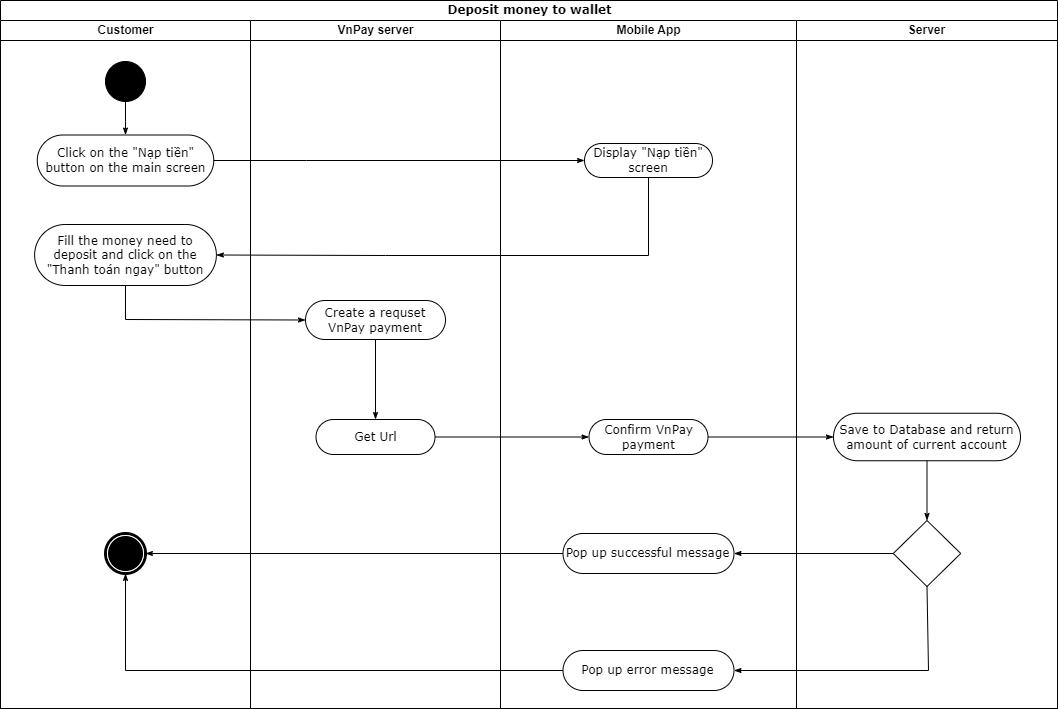

The diagram above was exported from draw.io. Its source (the exported page's mxGraphModel, read from the mxfile embedded in the PNG):
<mxGraphModel dx="3543" dy="824" grid="0" gridSize="10" guides="1" tooltips="1" connect="1" arrows="1" fold="1" page="1" pageScale="1" pageWidth="850" pageHeight="1100" background="none" math="0" shadow="0">
  <root>
    <mxCell id="0" />
    <mxCell id="1" parent="0" />
    <mxCell id="o-VVAorVmcYlAjQIMGUe-7" value="Deposit money to wallet" style="swimlane;html=1;childLayout=stackLayout;startSize=20;rounded=0;shadow=0;comic=0;labelBackgroundColor=none;strokeWidth=1;fontFamily=Verdana;fontSize=12;align=center;" vertex="1" parent="1">
      <mxGeometry x="-1637" y="149" width="1057" height="708" as="geometry" />
    </mxCell>
    <mxCell id="o-VVAorVmcYlAjQIMGUe-8" value="Customer" style="swimlane;html=1;startSize=20;" vertex="1" parent="o-VVAorVmcYlAjQIMGUe-7">
      <mxGeometry y="20" width="250" height="688" as="geometry" />
    </mxCell>
    <mxCell id="o-VVAorVmcYlAjQIMGUe-9" value="Fill the money need to deposit and click on the &quot;Thanh toán ngay&quot; button" style="rounded=1;whiteSpace=wrap;html=1;shadow=0;comic=0;labelBackgroundColor=none;strokeWidth=1;fontFamily=Verdana;fontSize=12;align=center;arcSize=50;" vertex="1" parent="o-VVAorVmcYlAjQIMGUe-8">
      <mxGeometry x="34.129999999999995" y="204" width="181.75" height="61" as="geometry" />
    </mxCell>
    <mxCell id="o-VVAorVmcYlAjQIMGUe-11" value="" style="ellipse;whiteSpace=wrap;html=1;rounded=0;shadow=0;comic=0;labelBackgroundColor=none;strokeWidth=1;fillColor=#000000;fontFamily=Verdana;fontSize=12;align=center;" vertex="1" parent="o-VVAorVmcYlAjQIMGUe-8">
      <mxGeometry x="105" y="41" width="40" height="40" as="geometry" />
    </mxCell>
    <mxCell id="o-VVAorVmcYlAjQIMGUe-12" value="Click on the &quot;Nạp tiền&quot; button on the main screen" style="rounded=1;whiteSpace=wrap;html=1;shadow=0;comic=0;labelBackgroundColor=none;strokeWidth=1;fontFamily=Verdana;fontSize=12;align=center;arcSize=50;" vertex="1" parent="o-VVAorVmcYlAjQIMGUe-8">
      <mxGeometry x="36.75" y="114.5" width="176.5" height="51" as="geometry" />
    </mxCell>
    <mxCell id="o-VVAorVmcYlAjQIMGUe-13" style="edgeStyle=orthogonalEdgeStyle;rounded=0;html=1;labelBackgroundColor=none;startArrow=none;startFill=0;startSize=5;endArrow=classicThin;endFill=1;endSize=5;jettySize=auto;orthogonalLoop=1;strokeWidth=1;fontFamily=Verdana;fontSize=12" edge="1" parent="o-VVAorVmcYlAjQIMGUe-8" source="o-VVAorVmcYlAjQIMGUe-11" target="o-VVAorVmcYlAjQIMGUe-12">
      <mxGeometry relative="1" as="geometry" />
    </mxCell>
    <mxCell id="o-VVAorVmcYlAjQIMGUe-15" value="" style="shape=mxgraph.bpmn.shape;html=1;verticalLabelPosition=bottom;labelBackgroundColor=#ffffff;verticalAlign=top;perimeter=ellipsePerimeter;outline=end;symbol=terminate;rounded=0;shadow=0;comic=0;strokeWidth=1;fontFamily=Verdana;fontSize=12;align=center;" vertex="1" parent="o-VVAorVmcYlAjQIMGUe-8">
      <mxGeometry x="105.01" y="513" width="40" height="40" as="geometry" />
    </mxCell>
    <mxCell id="o-VVAorVmcYlAjQIMGUe-16" value="VnPay server" style="swimlane;html=1;startSize=20;" vertex="1" parent="o-VVAorVmcYlAjQIMGUe-7">
      <mxGeometry x="250" y="20" width="250" height="688" as="geometry" />
    </mxCell>
    <mxCell id="o-VVAorVmcYlAjQIMGUe-17" value="Create a requset VnPay payment" style="rounded=1;whiteSpace=wrap;html=1;shadow=0;comic=0;labelBackgroundColor=none;strokeWidth=1;fontFamily=Verdana;fontSize=12;align=center;arcSize=50;" vertex="1" parent="o-VVAorVmcYlAjQIMGUe-16">
      <mxGeometry x="55" y="280" width="140" height="39" as="geometry" />
    </mxCell>
    <mxCell id="o-VVAorVmcYlAjQIMGUe-14" value="Get Url" style="rounded=1;whiteSpace=wrap;html=1;shadow=0;comic=0;labelBackgroundColor=none;strokeWidth=1;fontFamily=Verdana;fontSize=12;align=center;arcSize=50;" vertex="1" parent="o-VVAorVmcYlAjQIMGUe-16">
      <mxGeometry x="65.5" y="399" width="119" height="35" as="geometry" />
    </mxCell>
    <mxCell id="o-VVAorVmcYlAjQIMGUe-28" style="edgeStyle=none;rounded=0;html=1;labelBackgroundColor=none;startArrow=none;startFill=0;startSize=5;endArrow=classicThin;endFill=1;endSize=5;jettySize=auto;orthogonalLoop=1;strokeWidth=1;fontFamily=Verdana;fontSize=12;entryX=0.5;entryY=0;entryDx=0;entryDy=0;" edge="1" parent="o-VVAorVmcYlAjQIMGUe-16" source="o-VVAorVmcYlAjQIMGUe-17" target="o-VVAorVmcYlAjQIMGUe-14">
      <mxGeometry relative="1" as="geometry">
        <mxPoint x="157.72036474164133" y="510" as="targetPoint" />
        <Array as="points" />
      </mxGeometry>
    </mxCell>
    <mxCell id="o-VVAorVmcYlAjQIMGUe-23" style="edgeStyle=orthogonalEdgeStyle;rounded=0;html=1;labelBackgroundColor=none;startArrow=none;startFill=0;startSize=5;endArrow=classicThin;endFill=1;endSize=5;jettySize=auto;orthogonalLoop=1;strokeWidth=1;fontFamily=Verdana;fontSize=12;exitX=1;exitY=0.5;exitDx=0;exitDy=0;entryX=0;entryY=0.5;entryDx=0;entryDy=0;" edge="1" parent="o-VVAorVmcYlAjQIMGUe-7" source="o-VVAorVmcYlAjQIMGUe-12" target="o-VVAorVmcYlAjQIMGUe-19">
      <mxGeometry relative="1" as="geometry">
        <Array as="points">
          <mxPoint x="306" y="160" />
          <mxPoint x="306" y="160" />
        </Array>
        <mxPoint x="388" y="160" as="targetPoint" />
      </mxGeometry>
    </mxCell>
    <mxCell id="o-VVAorVmcYlAjQIMGUe-24" style="edgeStyle=orthogonalEdgeStyle;rounded=0;html=1;exitX=0.5;exitY=1;labelBackgroundColor=none;startArrow=none;startFill=0;startSize=5;endArrow=classicThin;endFill=1;endSize=5;jettySize=auto;orthogonalLoop=1;strokeWidth=1;fontFamily=Verdana;fontSize=12;exitDx=0;exitDy=0;entryX=1;entryY=0.5;entryDx=0;entryDy=0;" edge="1" parent="o-VVAorVmcYlAjQIMGUe-7" source="o-VVAorVmcYlAjQIMGUe-19" target="o-VVAorVmcYlAjQIMGUe-9">
      <mxGeometry relative="1" as="geometry">
        <Array as="points">
          <mxPoint x="385" y="255" />
          <mxPoint x="263" y="255" />
        </Array>
        <mxPoint x="316.75" y="190" as="sourcePoint" />
        <mxPoint x="233" y="257" as="targetPoint" />
      </mxGeometry>
    </mxCell>
    <mxCell id="o-VVAorVmcYlAjQIMGUe-29" style="edgeStyle=none;rounded=0;html=1;labelBackgroundColor=none;startArrow=none;startFill=0;startSize=5;endArrow=classicThin;endFill=1;endSize=5;jettySize=auto;orthogonalLoop=1;strokeWidth=1;fontFamily=Verdana;fontSize=12;exitX=1;exitY=0.5;exitDx=0;exitDy=0;entryX=0;entryY=0.5;entryDx=0;entryDy=0;" edge="1" parent="o-VVAorVmcYlAjQIMGUe-7" source="o-VVAorVmcYlAjQIMGUe-14" target="o-VVAorVmcYlAjQIMGUe-10">
      <mxGeometry relative="1" as="geometry">
        <mxPoint x="414.6428571428571" y="570" as="sourcePoint" />
        <mxPoint x="400" y="610" as="targetPoint" />
        <Array as="points" />
      </mxGeometry>
    </mxCell>
    <mxCell id="o-VVAorVmcYlAjQIMGUe-31" style="edgeStyle=none;rounded=0;html=1;labelBackgroundColor=none;startArrow=none;startFill=0;startSize=5;endArrow=classicThin;endFill=1;endSize=5;jettySize=auto;orthogonalLoop=1;strokeWidth=1;fontFamily=Verdana;fontSize=12;exitX=0;exitY=0.5;exitDx=0;exitDy=0;" edge="1" parent="o-VVAorVmcYlAjQIMGUe-7" source="o-VVAorVmcYlAjQIMGUe-22" target="o-VVAorVmcYlAjQIMGUe-15">
      <mxGeometry relative="1" as="geometry">
        <mxPoint x="303.0000000000002" y="559.9999999999998" as="sourcePoint" />
      </mxGeometry>
    </mxCell>
    <mxCell id="o-VVAorVmcYlAjQIMGUe-21" value="Mobile App" style="swimlane;html=1;startSize=20;" vertex="1" parent="o-VVAorVmcYlAjQIMGUe-7">
      <mxGeometry x="500" y="20" width="296" height="688" as="geometry" />
    </mxCell>
    <mxCell id="o-VVAorVmcYlAjQIMGUe-22" value="Pop up successful message" style="rounded=1;whiteSpace=wrap;html=1;shadow=0;comic=0;labelBackgroundColor=none;strokeWidth=1;fontFamily=Verdana;fontSize=12;align=center;arcSize=50;" vertex="1" parent="o-VVAorVmcYlAjQIMGUe-21">
      <mxGeometry x="62.5" y="513" width="171" height="40" as="geometry" />
    </mxCell>
    <mxCell id="o-VVAorVmcYlAjQIMGUe-19" value="Display &quot;Nạp tiền&quot; screen" style="rounded=1;whiteSpace=wrap;html=1;shadow=0;comic=0;labelBackgroundColor=none;strokeWidth=1;fontFamily=Verdana;fontSize=12;align=center;arcSize=50;" vertex="1" parent="o-VVAorVmcYlAjQIMGUe-21">
      <mxGeometry x="84" y="123" width="128" height="34" as="geometry" />
    </mxCell>
    <mxCell id="o-VVAorVmcYlAjQIMGUe-10" value="Confirm VnPay payment" style="rounded=1;whiteSpace=wrap;html=1;shadow=0;comic=0;labelBackgroundColor=none;strokeWidth=1;fontFamily=Verdana;fontSize=12;align=center;arcSize=50;" vertex="1" parent="o-VVAorVmcYlAjQIMGUe-21">
      <mxGeometry x="88.5" y="399" width="119" height="35" as="geometry" />
    </mxCell>
    <mxCell id="o-VVAorVmcYlAjQIMGUe-39" value="Pop up error message" style="rounded=1;whiteSpace=wrap;html=1;shadow=0;comic=0;labelBackgroundColor=none;strokeWidth=1;fontFamily=Verdana;fontSize=12;align=center;arcSize=50;" vertex="1" parent="o-VVAorVmcYlAjQIMGUe-21">
      <mxGeometry x="62.5" y="630" width="171" height="40" as="geometry" />
    </mxCell>
    <mxCell id="o-VVAorVmcYlAjQIMGUe-32" value="Server" style="swimlane;whiteSpace=wrap;html=1;startSize=20;" vertex="1" parent="o-VVAorVmcYlAjQIMGUe-7">
      <mxGeometry x="796" y="20" width="261" height="688" as="geometry" />
    </mxCell>
    <mxCell id="o-VVAorVmcYlAjQIMGUe-35" value="Save to Database and return amount of current account" style="rounded=1;whiteSpace=wrap;html=1;shadow=0;comic=0;labelBackgroundColor=none;strokeWidth=1;fontFamily=Verdana;fontSize=12;align=center;arcSize=50;" vertex="1" parent="o-VVAorVmcYlAjQIMGUe-32">
      <mxGeometry x="37" y="392.75" width="187" height="47.5" as="geometry" />
    </mxCell>
    <mxCell id="o-VVAorVmcYlAjQIMGUe-37" value="" style="rhombus;whiteSpace=wrap;html=1;" vertex="1" parent="o-VVAorVmcYlAjQIMGUe-32">
      <mxGeometry x="96.75" y="500" width="67.5" height="66" as="geometry" />
    </mxCell>
    <mxCell id="o-VVAorVmcYlAjQIMGUe-38" style="edgeStyle=none;rounded=0;html=1;labelBackgroundColor=none;startArrow=none;startFill=0;startSize=5;endArrow=classicThin;endFill=1;endSize=5;jettySize=auto;orthogonalLoop=1;strokeWidth=1;fontFamily=Verdana;fontSize=12;exitX=0.5;exitY=1;exitDx=0;exitDy=0;entryX=0.5;entryY=0;entryDx=0;entryDy=0;" edge="1" parent="o-VVAorVmcYlAjQIMGUe-32" source="o-VVAorVmcYlAjQIMGUe-35" target="o-VVAorVmcYlAjQIMGUe-37">
      <mxGeometry relative="1" as="geometry">
        <mxPoint x="-161" y="496" as="sourcePoint" />
        <Array as="points" />
        <mxPoint x="-337" y="550" as="targetPoint" />
      </mxGeometry>
    </mxCell>
    <mxCell id="o-VVAorVmcYlAjQIMGUe-33" style="edgeStyle=none;rounded=0;html=1;labelBackgroundColor=none;startArrow=none;startFill=0;startSize=5;endArrow=classicThin;endFill=1;endSize=5;jettySize=auto;orthogonalLoop=1;strokeWidth=1;fontFamily=Verdana;fontSize=12;entryX=0;entryY=0.5;entryDx=0;entryDy=0;exitX=0.5;exitY=1;exitDx=0;exitDy=0;" edge="1" parent="o-VVAorVmcYlAjQIMGUe-7" source="o-VVAorVmcYlAjQIMGUe-9" target="o-VVAorVmcYlAjQIMGUe-17">
      <mxGeometry relative="1" as="geometry">
        <mxPoint x="195" y="453" as="targetPoint" />
        <Array as="points">
          <mxPoint x="125" y="319" />
        </Array>
        <mxPoint x="387" y="347" as="sourcePoint" />
      </mxGeometry>
    </mxCell>
    <mxCell id="o-VVAorVmcYlAjQIMGUe-36" style="edgeStyle=none;rounded=0;html=1;labelBackgroundColor=none;startArrow=none;startFill=0;startSize=5;endArrow=classicThin;endFill=1;endSize=5;jettySize=auto;orthogonalLoop=1;strokeWidth=1;fontFamily=Verdana;fontSize=12;exitX=1;exitY=0.5;exitDx=0;exitDy=0;entryX=0;entryY=0.5;entryDx=0;entryDy=0;" edge="1" parent="o-VVAorVmcYlAjQIMGUe-7" source="o-VVAorVmcYlAjQIMGUe-10" target="o-VVAorVmcYlAjQIMGUe-35">
      <mxGeometry relative="1" as="geometry">
        <mxPoint x="739" y="436.13" as="sourcePoint" />
        <mxPoint x="893" y="436.13" as="targetPoint" />
        <Array as="points" />
      </mxGeometry>
    </mxCell>
    <mxCell id="o-VVAorVmcYlAjQIMGUe-30" style="edgeStyle=none;rounded=0;html=1;labelBackgroundColor=none;startArrow=none;startFill=0;startSize=5;endArrow=classicThin;endFill=1;endSize=5;jettySize=auto;orthogonalLoop=1;strokeWidth=1;fontFamily=Verdana;fontSize=12;exitX=0;exitY=0.5;exitDx=0;exitDy=0;entryX=1;entryY=0.5;entryDx=0;entryDy=0;" edge="1" parent="o-VVAorVmcYlAjQIMGUe-7" source="o-VVAorVmcYlAjQIMGUe-37" target="o-VVAorVmcYlAjQIMGUe-22">
      <mxGeometry relative="1" as="geometry">
        <mxPoint x="923" y="506" as="sourcePoint" />
        <Array as="points" />
        <mxPoint x="747" y="559.9999999999998" as="targetPoint" />
      </mxGeometry>
    </mxCell>
    <mxCell id="o-VVAorVmcYlAjQIMGUe-40" style="edgeStyle=none;rounded=0;html=1;labelBackgroundColor=none;startArrow=none;startFill=0;startSize=5;endArrow=classicThin;endFill=1;endSize=5;jettySize=auto;orthogonalLoop=1;strokeWidth=1;fontFamily=Verdana;fontSize=12;exitX=0.5;exitY=1;exitDx=0;exitDy=0;entryX=1;entryY=0.5;entryDx=0;entryDy=0;" edge="1" parent="o-VVAorVmcYlAjQIMGUe-7" source="o-VVAorVmcYlAjQIMGUe-37" target="o-VVAorVmcYlAjQIMGUe-39">
      <mxGeometry relative="1" as="geometry">
        <mxPoint x="903" y="563" as="sourcePoint" />
        <Array as="points">
          <mxPoint x="928" y="670" />
        </Array>
        <mxPoint x="744" y="563" as="targetPoint" />
      </mxGeometry>
    </mxCell>
    <mxCell id="o-VVAorVmcYlAjQIMGUe-41" style="rounded=0;html=1;labelBackgroundColor=none;startArrow=none;startFill=0;startSize=5;endArrow=classicThin;endFill=1;endSize=5;jettySize=auto;orthogonalLoop=1;strokeWidth=1;fontFamily=Verdana;fontSize=12;exitX=0;exitY=0.5;exitDx=0;exitDy=0;entryX=0.5;entryY=1;entryDx=0;entryDy=0;edgeStyle=orthogonalEdgeStyle;" edge="1" parent="o-VVAorVmcYlAjQIMGUe-7" source="o-VVAorVmcYlAjQIMGUe-39" target="o-VVAorVmcYlAjQIMGUe-15">
      <mxGeometry relative="1" as="geometry">
        <mxPoint x="573" y="563" as="sourcePoint" />
        <mxPoint x="155" y="563" as="targetPoint" />
      </mxGeometry>
    </mxCell>
  </root>
</mxGraphModel>